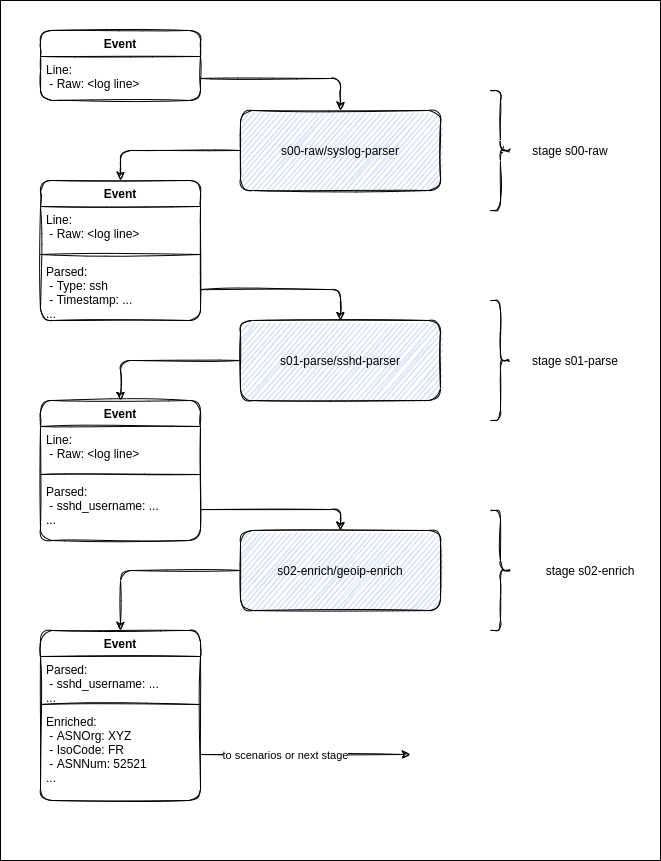

The diagram above was exported from draw.io. Its source (the exported page's mxGraphModel, read from the mxfile embedded in the PNG):
<mxGraphModel dx="1673" dy="798" grid="1" gridSize="10" guides="1" tooltips="1" connect="1" arrows="1" fold="1" page="1" pageScale="1" pageWidth="850" pageHeight="1100" math="0" shadow="0">
  <root>
    <mxCell id="0" />
    <mxCell id="1" parent="0" />
    <mxCell id="0-POn_3tr4aa9ujS8Epf-49" value="" style="rounded=0;whiteSpace=wrap;html=1;sketch=0;fillColor=#FFFFFF;" vertex="1" parent="1">
      <mxGeometry y="10" width="660" height="860" as="geometry" />
    </mxCell>
    <mxCell id="0-POn_3tr4aa9ujS8Epf-5" value="Event" style="swimlane;fontStyle=1;align=center;verticalAlign=top;childLayout=stackLayout;horizontal=1;startSize=26;horizontalStack=0;resizeParent=1;resizeParentMax=0;resizeLast=0;collapsible=1;marginBottom=0;rounded=1;sketch=1;" vertex="1" parent="1">
      <mxGeometry x="40" y="40" width="160" height="70" as="geometry" />
    </mxCell>
    <mxCell id="0-POn_3tr4aa9ujS8Epf-6" value="Line:&#10; - Raw: &lt;log line&gt;" style="text;strokeColor=none;fillColor=none;align=left;verticalAlign=top;spacingLeft=4;spacingRight=4;overflow=hidden;rotatable=0;points=[[0,0.5],[1,0.5]];portConstraint=eastwest;rounded=1;sketch=1;" vertex="1" parent="0-POn_3tr4aa9ujS8Epf-5">
      <mxGeometry y="26" width="160" height="44" as="geometry" />
    </mxCell>
    <mxCell id="0-POn_3tr4aa9ujS8Epf-21" style="edgeStyle=orthogonalEdgeStyle;orthogonalLoop=1;jettySize=auto;html=1;entryX=0.5;entryY=0;entryDx=0;entryDy=0;sketch=1;" edge="1" parent="1" source="0-POn_3tr4aa9ujS8Epf-9" target="0-POn_3tr4aa9ujS8Epf-15">
      <mxGeometry relative="1" as="geometry" />
    </mxCell>
    <mxCell id="0-POn_3tr4aa9ujS8Epf-9" value="s00-raw/syslog-parser" style="whiteSpace=wrap;html=1;rounded=1;sketch=1;fillColor=#D4E1F5;" vertex="1" parent="1">
      <mxGeometry x="240" y="120" width="200" height="80" as="geometry" />
    </mxCell>
    <mxCell id="0-POn_3tr4aa9ujS8Epf-10" style="edgeStyle=orthogonalEdgeStyle;orthogonalLoop=1;jettySize=auto;html=1;entryX=0.5;entryY=0;entryDx=0;entryDy=0;sketch=1;" edge="1" parent="1" source="0-POn_3tr4aa9ujS8Epf-6" target="0-POn_3tr4aa9ujS8Epf-9">
      <mxGeometry relative="1" as="geometry" />
    </mxCell>
    <mxCell id="0-POn_3tr4aa9ujS8Epf-15" value="Event" style="swimlane;fontStyle=1;align=center;verticalAlign=top;childLayout=stackLayout;horizontal=1;startSize=26;horizontalStack=0;resizeParent=1;resizeParentMax=0;resizeLast=0;collapsible=1;marginBottom=0;rounded=1;sketch=1;" vertex="1" parent="1">
      <mxGeometry x="40" y="190" width="160" height="140" as="geometry" />
    </mxCell>
    <mxCell id="0-POn_3tr4aa9ujS8Epf-16" value="Line:&#10; - Raw: &lt;log line&gt;" style="text;strokeColor=none;fillColor=none;align=left;verticalAlign=top;spacingLeft=4;spacingRight=4;overflow=hidden;rotatable=0;points=[[0,0.5],[1,0.5]];portConstraint=eastwest;fontStyle=0;rounded=1;sketch=1;" vertex="1" parent="0-POn_3tr4aa9ujS8Epf-15">
      <mxGeometry y="26" width="160" height="44" as="geometry" />
    </mxCell>
    <mxCell id="0-POn_3tr4aa9ujS8Epf-17" value="" style="line;strokeWidth=1;fillColor=none;align=left;verticalAlign=middle;spacingTop=-1;spacingLeft=3;spacingRight=3;rotatable=0;labelPosition=right;points=[];portConstraint=eastwest;rounded=1;sketch=1;" vertex="1" parent="0-POn_3tr4aa9ujS8Epf-15">
      <mxGeometry y="70" width="160" height="8" as="geometry" />
    </mxCell>
    <mxCell id="0-POn_3tr4aa9ujS8Epf-18" value="Parsed:&#10; - Type: ssh&#10; - Timestamp: ...&#10;..." style="text;strokeColor=none;fillColor=none;align=left;verticalAlign=top;spacingLeft=4;spacingRight=4;overflow=hidden;rotatable=0;points=[[0,0.5],[1,0.5]];portConstraint=eastwest;rounded=1;sketch=1;" vertex="1" parent="0-POn_3tr4aa9ujS8Epf-15">
      <mxGeometry y="78" width="160" height="62" as="geometry" />
    </mxCell>
    <mxCell id="0-POn_3tr4aa9ujS8Epf-27" style="edgeStyle=orthogonalEdgeStyle;orthogonalLoop=1;jettySize=auto;html=1;entryX=0.5;entryY=0;entryDx=0;entryDy=0;sketch=1;" edge="1" parent="1" source="0-POn_3tr4aa9ujS8Epf-19" target="0-POn_3tr4aa9ujS8Epf-23">
      <mxGeometry relative="1" as="geometry" />
    </mxCell>
    <mxCell id="0-POn_3tr4aa9ujS8Epf-19" value="s01-parse/sshd-parser" style="whiteSpace=wrap;html=1;rounded=1;sketch=1;fillColor=#D4E1F5;" vertex="1" parent="1">
      <mxGeometry x="240" y="330" width="200" height="80" as="geometry" />
    </mxCell>
    <mxCell id="0-POn_3tr4aa9ujS8Epf-35" style="edgeStyle=orthogonalEdgeStyle;orthogonalLoop=1;jettySize=auto;html=1;entryX=0.5;entryY=0;entryDx=0;entryDy=0;sketch=1;" edge="1" parent="1" source="0-POn_3tr4aa9ujS8Epf-20" target="0-POn_3tr4aa9ujS8Epf-29">
      <mxGeometry relative="1" as="geometry" />
    </mxCell>
    <mxCell id="0-POn_3tr4aa9ujS8Epf-20" value="s02-enrich/geoip-enrich" style="whiteSpace=wrap;html=1;rounded=1;sketch=1;fillColor=#D4E1F5;" vertex="1" parent="1">
      <mxGeometry x="240" y="540" width="200" height="80" as="geometry" />
    </mxCell>
    <mxCell id="0-POn_3tr4aa9ujS8Epf-22" style="edgeStyle=orthogonalEdgeStyle;orthogonalLoop=1;jettySize=auto;html=1;entryX=0.5;entryY=0;entryDx=0;entryDy=0;sketch=1;" edge="1" parent="1" source="0-POn_3tr4aa9ujS8Epf-18" target="0-POn_3tr4aa9ujS8Epf-19">
      <mxGeometry relative="1" as="geometry" />
    </mxCell>
    <mxCell id="0-POn_3tr4aa9ujS8Epf-23" value="Event" style="swimlane;fontStyle=1;align=center;verticalAlign=top;childLayout=stackLayout;horizontal=1;startSize=26;horizontalStack=0;resizeParent=1;resizeParentMax=0;resizeLast=0;collapsible=1;marginBottom=0;rounded=1;sketch=1;" vertex="1" parent="1">
      <mxGeometry x="40" y="410" width="160" height="140" as="geometry" />
    </mxCell>
    <mxCell id="0-POn_3tr4aa9ujS8Epf-24" value="Line:&#10; - Raw: &lt;log line&gt;" style="text;strokeColor=none;fillColor=none;align=left;verticalAlign=top;spacingLeft=4;spacingRight=4;overflow=hidden;rotatable=0;points=[[0,0.5],[1,0.5]];portConstraint=eastwest;rounded=1;sketch=1;" vertex="1" parent="0-POn_3tr4aa9ujS8Epf-23">
      <mxGeometry y="26" width="160" height="44" as="geometry" />
    </mxCell>
    <mxCell id="0-POn_3tr4aa9ujS8Epf-25" value="" style="line;strokeWidth=1;fillColor=none;align=left;verticalAlign=middle;spacingTop=-1;spacingLeft=3;spacingRight=3;rotatable=0;labelPosition=right;points=[];portConstraint=eastwest;rounded=1;sketch=1;" vertex="1" parent="0-POn_3tr4aa9ujS8Epf-23">
      <mxGeometry y="70" width="160" height="8" as="geometry" />
    </mxCell>
    <mxCell id="0-POn_3tr4aa9ujS8Epf-26" value="Parsed:&#10; - sshd_username: ...&#10;..." style="text;strokeColor=none;fillColor=none;align=left;verticalAlign=top;spacingLeft=4;spacingRight=4;overflow=hidden;rotatable=0;points=[[0,0.5],[1,0.5]];portConstraint=eastwest;rounded=1;sketch=1;" vertex="1" parent="0-POn_3tr4aa9ujS8Epf-23">
      <mxGeometry y="78" width="160" height="62" as="geometry" />
    </mxCell>
    <mxCell id="0-POn_3tr4aa9ujS8Epf-28" style="edgeStyle=orthogonalEdgeStyle;orthogonalLoop=1;jettySize=auto;html=1;entryX=0.5;entryY=0;entryDx=0;entryDy=0;sketch=1;" edge="1" parent="1" source="0-POn_3tr4aa9ujS8Epf-26" target="0-POn_3tr4aa9ujS8Epf-20">
      <mxGeometry relative="1" as="geometry" />
    </mxCell>
    <object label="Event" asdassdaasdasd="asdasdasdasdasd&#10;" id="0-POn_3tr4aa9ujS8Epf-29">
      <mxCell style="swimlane;fontStyle=1;align=center;verticalAlign=top;childLayout=stackLayout;horizontal=1;startSize=26;horizontalStack=0;resizeParent=1;resizeParentMax=0;resizeLast=0;collapsible=1;marginBottom=0;rounded=1;sketch=1;" vertex="1" parent="1">
        <mxGeometry x="40" y="640" width="160" height="170" as="geometry">
          <mxRectangle x="40" y="640" width="70" height="26" as="alternateBounds" />
        </mxGeometry>
      </mxCell>
    </object>
    <mxCell id="0-POn_3tr4aa9ujS8Epf-30" value="Parsed:&#10; - sshd_username: ...&#10;..." style="text;strokeColor=none;fillColor=none;align=left;verticalAlign=top;spacingLeft=4;spacingRight=4;overflow=hidden;rotatable=0;points=[[0,0.5],[1,0.5]];portConstraint=eastwest;rounded=1;sketch=1;" vertex="1" parent="0-POn_3tr4aa9ujS8Epf-29">
      <mxGeometry y="26" width="160" height="44" as="geometry" />
    </mxCell>
    <mxCell id="0-POn_3tr4aa9ujS8Epf-31" value="" style="line;strokeWidth=1;fillColor=none;align=left;verticalAlign=middle;spacingTop=-1;spacingLeft=3;spacingRight=3;rotatable=0;labelPosition=right;points=[];portConstraint=eastwest;rounded=1;sketch=1;" vertex="1" parent="0-POn_3tr4aa9ujS8Epf-29">
      <mxGeometry y="70" width="160" height="8" as="geometry" />
    </mxCell>
    <mxCell id="0-POn_3tr4aa9ujS8Epf-32" value="Enriched:&#10; - ASNOrg: XYZ&#10; - IsoCode: FR&#10; - ASNNum: 52521&#10;..." style="text;strokeColor=none;fillColor=none;align=left;verticalAlign=top;spacingLeft=4;spacingRight=4;overflow=hidden;rotatable=0;points=[[0,0.5],[1,0.5]];portConstraint=eastwest;rounded=1;sketch=1;" vertex="1" parent="0-POn_3tr4aa9ujS8Epf-29">
      <mxGeometry y="78" width="160" height="92" as="geometry" />
    </mxCell>
    <mxCell id="0-POn_3tr4aa9ujS8Epf-36" style="edgeStyle=orthogonalEdgeStyle;orthogonalLoop=1;jettySize=auto;html=1;sketch=1;" edge="1" parent="1" source="0-POn_3tr4aa9ujS8Epf-32">
      <mxGeometry relative="1" as="geometry">
        <mxPoint x="410" y="764" as="targetPoint" />
      </mxGeometry>
    </mxCell>
    <mxCell id="0-POn_3tr4aa9ujS8Epf-37" value="to scenarios or next stage" style="edgeLabel;html=1;align=center;verticalAlign=middle;resizable=0;points=[];rounded=1;sketch=1;" vertex="1" connectable="0" parent="0-POn_3tr4aa9ujS8Epf-36">
      <mxGeometry x="-0.1905" relative="1" as="geometry">
        <mxPoint as="offset" />
      </mxGeometry>
    </mxCell>
    <mxCell id="0-POn_3tr4aa9ujS8Epf-42" value="" style="group;rounded=1;sketch=1;" vertex="1" connectable="0" parent="1">
      <mxGeometry x="490" y="100" width="120" height="120" as="geometry" />
    </mxCell>
    <mxCell id="0-POn_3tr4aa9ujS8Epf-38" value="" style="shape=curlyBracket;whiteSpace=wrap;html=1;flipH=1;rounded=1;sketch=1;" vertex="1" parent="0-POn_3tr4aa9ujS8Epf-42">
      <mxGeometry width="20" height="120" as="geometry" />
    </mxCell>
    <mxCell id="0-POn_3tr4aa9ujS8Epf-39" value="stage s00-raw" style="text;html=1;strokeColor=none;fillColor=none;align=center;verticalAlign=middle;whiteSpace=wrap;rounded=1;sketch=1;" vertex="1" parent="0-POn_3tr4aa9ujS8Epf-42">
      <mxGeometry x="40" y="50" width="80" height="20" as="geometry" />
    </mxCell>
    <mxCell id="0-POn_3tr4aa9ujS8Epf-45" value="" style="group;rounded=1;sketch=1;" vertex="1" connectable="0" parent="1">
      <mxGeometry x="490" y="310" width="130" height="120" as="geometry" />
    </mxCell>
    <mxCell id="0-POn_3tr4aa9ujS8Epf-43" value="" style="shape=curlyBracket;whiteSpace=wrap;html=1;flipH=1;rounded=1;sketch=1;" vertex="1" parent="0-POn_3tr4aa9ujS8Epf-45">
      <mxGeometry width="20" height="120" as="geometry" />
    </mxCell>
    <mxCell id="0-POn_3tr4aa9ujS8Epf-44" value="stage s01-parse" style="text;html=1;strokeColor=none;fillColor=none;align=center;verticalAlign=middle;whiteSpace=wrap;rounded=1;sketch=1;" vertex="1" parent="0-POn_3tr4aa9ujS8Epf-45">
      <mxGeometry x="40" y="50" width="90" height="20" as="geometry" />
    </mxCell>
    <mxCell id="0-POn_3tr4aa9ujS8Epf-46" value="" style="group;rounded=1;sketch=1;" vertex="1" connectable="0" parent="1">
      <mxGeometry x="490" y="520" width="160" height="120" as="geometry" />
    </mxCell>
    <mxCell id="0-POn_3tr4aa9ujS8Epf-47" value="" style="shape=curlyBracket;whiteSpace=wrap;html=1;flipH=1;rounded=1;sketch=1;" vertex="1" parent="0-POn_3tr4aa9ujS8Epf-46">
      <mxGeometry width="20" height="120" as="geometry" />
    </mxCell>
    <mxCell id="0-POn_3tr4aa9ujS8Epf-48" value="stage s02-enrich" style="text;html=1;strokeColor=none;fillColor=none;align=center;verticalAlign=middle;whiteSpace=wrap;rounded=1;sketch=1;" vertex="1" parent="0-POn_3tr4aa9ujS8Epf-46">
      <mxGeometry x="40" y="50" width="120" height="20" as="geometry" />
    </mxCell>
  </root>
</mxGraphModel>